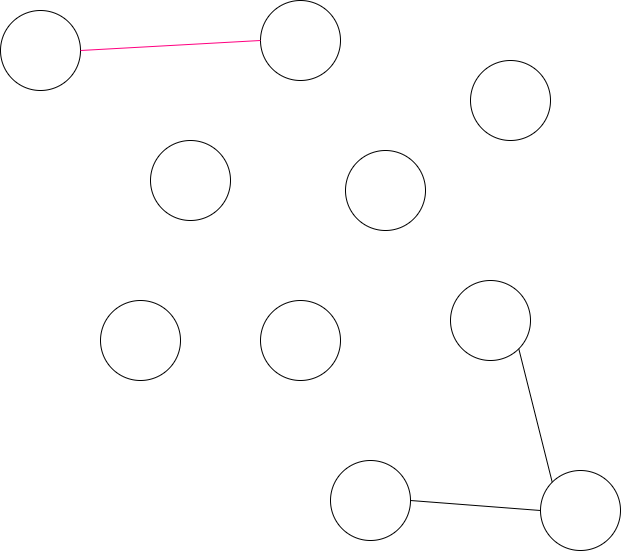

The diagram above was exported from draw.io. Its source (the exported page's mxGraphModel, read from the mxfile embedded in the PNG):
<mxGraphModel dx="930" dy="575" grid="1" gridSize="10" guides="1" tooltips="1" connect="1" arrows="1" fold="1" page="1" pageScale="1" pageWidth="850" pageHeight="1100" math="0" shadow="0">
  <root>
    <mxCell id="0" />
    <mxCell id="1" parent="0" />
    <mxCell id="2" value="" style="ellipse;whiteSpace=wrap;html=1;aspect=fixed;" parent="1" vertex="1">
      <mxGeometry x="80" y="190" width="80" height="80" as="geometry" />
    </mxCell>
    <mxCell id="3" value="" style="ellipse;whiteSpace=wrap;html=1;aspect=fixed;" parent="1" vertex="1">
      <mxGeometry x="620" y="650" width="80" height="80" as="geometry" />
    </mxCell>
    <mxCell id="4" value="" style="ellipse;whiteSpace=wrap;html=1;aspect=fixed;" parent="1" vertex="1">
      <mxGeometry x="230" y="320" width="80" height="80" as="geometry" />
    </mxCell>
    <mxCell id="5" value="" style="ellipse;whiteSpace=wrap;html=1;aspect=fixed;" parent="1" vertex="1">
      <mxGeometry x="340" y="180" width="80" height="80" as="geometry" />
    </mxCell>
    <mxCell id="6" value="" style="ellipse;whiteSpace=wrap;html=1;aspect=fixed;" parent="1" vertex="1">
      <mxGeometry x="530" y="460" width="80" height="80" as="geometry" />
    </mxCell>
    <mxCell id="7" value="" style="ellipse;whiteSpace=wrap;html=1;aspect=fixed;" parent="1" vertex="1">
      <mxGeometry x="425" y="330" width="80" height="80" as="geometry" />
    </mxCell>
    <mxCell id="8" value="" style="ellipse;whiteSpace=wrap;html=1;aspect=fixed;" parent="1" vertex="1">
      <mxGeometry x="340" y="480" width="80" height="80" as="geometry" />
    </mxCell>
    <mxCell id="9" value="" style="ellipse;whiteSpace=wrap;html=1;aspect=fixed;" parent="1" vertex="1">
      <mxGeometry x="410" y="640" width="80" height="80" as="geometry" />
    </mxCell>
    <mxCell id="13" value="" style="endArrow=none;html=1;exitX=1;exitY=0.5;exitDx=0;exitDy=0;entryX=0;entryY=0.5;entryDx=0;entryDy=0;" parent="1" source="9" target="3" edge="1">
      <mxGeometry width="50" height="50" relative="1" as="geometry">
        <mxPoint x="540" y="660" as="sourcePoint" />
        <mxPoint x="590" y="610" as="targetPoint" />
      </mxGeometry>
    </mxCell>
    <mxCell id="14" value="" style="endArrow=none;html=1;exitX=1;exitY=1;exitDx=0;exitDy=0;entryX=0;entryY=0;entryDx=0;entryDy=0;" parent="1" source="6" target="3" edge="1">
      <mxGeometry width="50" height="50" relative="1" as="geometry">
        <mxPoint x="500" y="690" as="sourcePoint" />
        <mxPoint x="630" y="700" as="targetPoint" />
      </mxGeometry>
    </mxCell>
    <mxCell id="16" value="" style="ellipse;whiteSpace=wrap;html=1;aspect=fixed;" parent="1" vertex="1">
      <mxGeometry x="550" y="240" width="80" height="80" as="geometry" />
    </mxCell>
    <mxCell id="17" value="" style="ellipse;whiteSpace=wrap;html=1;aspect=fixed;" parent="1" vertex="1">
      <mxGeometry x="180" y="480" width="80" height="80" as="geometry" />
    </mxCell>
    <mxCell id="18" value="" style="endArrow=none;html=1;exitX=1;exitY=0.5;exitDx=0;exitDy=0;entryX=0;entryY=0.5;entryDx=0;entryDy=0;strokeColor=#FF0080;" edge="1" parent="1" source="2" target="5">
      <mxGeometry width="50" height="50" relative="1" as="geometry">
        <mxPoint x="210" y="200" as="sourcePoint" />
        <mxPoint x="260" y="150" as="targetPoint" />
      </mxGeometry>
    </mxCell>
  </root>
</mxGraphModel>